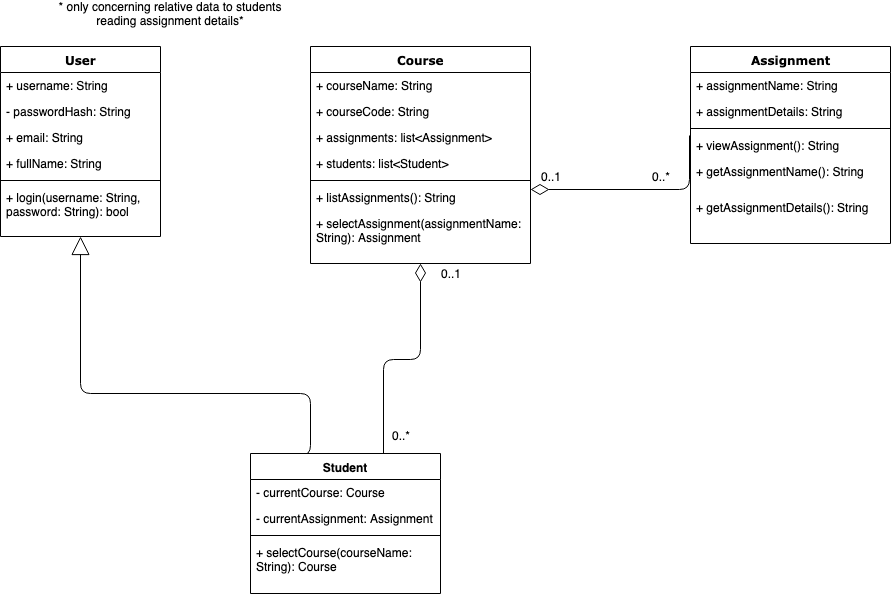

The diagram above was exported from draw.io. Its source (the exported page's mxGraphModel, read from the mxfile embedded in the PNG):
<mxGraphModel dx="1172" dy="550" grid="1" gridSize="10" guides="1" tooltips="1" connect="1" arrows="1" fold="1" page="1" pageScale="1" pageWidth="1100" pageHeight="850" background="#ffffff" math="0" shadow="0">
  <root>
    <mxCell id="0" />
    <mxCell id="1" parent="0" />
    <mxCell id="78961159f06e98e8-17" value="User" style="swimlane;html=1;fontStyle=1;align=center;verticalAlign=top;childLayout=stackLayout;horizontal=1;startSize=26;horizontalStack=0;resizeParent=1;resizeLast=0;collapsible=1;marginBottom=0;swimlaneFillColor=#ffffff;rounded=0;shadow=0;comic=0;labelBackgroundColor=none;strokeColor=#000000;strokeWidth=1;fillColor=none;fontFamily=Verdana;fontSize=12;fontColor=#000000;" parent="1" vertex="1">
      <mxGeometry x="90" y="83" width="160" height="190" as="geometry" />
    </mxCell>
    <mxCell id="78961159f06e98e8-21" value="+ username: String" style="text;html=1;strokeColor=none;fillColor=none;align=left;verticalAlign=top;spacingLeft=4;spacingRight=4;whiteSpace=wrap;overflow=hidden;rotatable=0;points=[[0,0.5],[1,0.5]];portConstraint=eastwest;" parent="78961159f06e98e8-17" vertex="1">
      <mxGeometry y="26" width="160" height="26" as="geometry" />
    </mxCell>
    <mxCell id="78961159f06e98e8-23" value="- passwordHash: String" style="text;html=1;strokeColor=none;fillColor=none;align=left;verticalAlign=top;spacingLeft=4;spacingRight=4;whiteSpace=wrap;overflow=hidden;rotatable=0;points=[[0,0.5],[1,0.5]];portConstraint=eastwest;" parent="78961159f06e98e8-17" vertex="1">
      <mxGeometry y="52" width="160" height="26" as="geometry" />
    </mxCell>
    <mxCell id="78961159f06e98e8-25" value="+ email: String" style="text;html=1;strokeColor=none;fillColor=none;align=left;verticalAlign=top;spacingLeft=4;spacingRight=4;whiteSpace=wrap;overflow=hidden;rotatable=0;points=[[0,0.5],[1,0.5]];portConstraint=eastwest;" parent="78961159f06e98e8-17" vertex="1">
      <mxGeometry y="78" width="160" height="26" as="geometry" />
    </mxCell>
    <mxCell id="78961159f06e98e8-26" value="+ fullName: String" style="text;html=1;strokeColor=none;fillColor=none;align=left;verticalAlign=top;spacingLeft=4;spacingRight=4;whiteSpace=wrap;overflow=hidden;rotatable=0;points=[[0,0.5],[1,0.5]];portConstraint=eastwest;" parent="78961159f06e98e8-17" vertex="1">
      <mxGeometry y="104" width="160" height="26" as="geometry" />
    </mxCell>
    <mxCell id="78961159f06e98e8-19" value="" style="line;html=1;strokeWidth=1;fillColor=none;align=left;verticalAlign=middle;spacingTop=-1;spacingLeft=3;spacingRight=3;rotatable=0;labelPosition=right;points=[];portConstraint=eastwest;" parent="78961159f06e98e8-17" vertex="1">
      <mxGeometry y="130" width="160" height="8" as="geometry" />
    </mxCell>
    <mxCell id="78961159f06e98e8-20" value="+ login(username: String, password: String): bool" style="text;html=1;strokeColor=none;fillColor=none;align=left;verticalAlign=top;spacingLeft=4;spacingRight=4;whiteSpace=wrap;overflow=hidden;rotatable=0;points=[[0,0.5],[1,0.5]];portConstraint=eastwest;" parent="78961159f06e98e8-17" vertex="1">
      <mxGeometry y="138" width="160" height="52" as="geometry" />
    </mxCell>
    <mxCell id="78961159f06e98e8-30" value="Course" style="swimlane;html=1;fontStyle=1;align=center;verticalAlign=top;childLayout=stackLayout;horizontal=1;startSize=26;horizontalStack=0;resizeParent=1;resizeLast=0;collapsible=1;marginBottom=0;swimlaneFillColor=#ffffff;rounded=0;shadow=0;comic=0;labelBackgroundColor=none;strokeColor=#000000;strokeWidth=1;fillColor=none;fontFamily=Verdana;fontSize=12;fontColor=#000000;" parent="1" vertex="1">
      <mxGeometry x="400" y="83" width="220" height="217" as="geometry" />
    </mxCell>
    <mxCell id="78961159f06e98e8-31" value="+ courseName: String" style="text;html=1;strokeColor=none;fillColor=none;align=left;verticalAlign=top;spacingLeft=4;spacingRight=4;whiteSpace=wrap;overflow=hidden;rotatable=0;points=[[0,0.5],[1,0.5]];portConstraint=eastwest;" parent="78961159f06e98e8-30" vertex="1">
      <mxGeometry y="26" width="220" height="26" as="geometry" />
    </mxCell>
    <mxCell id="78961159f06e98e8-32" value="+ courseCode: String" style="text;html=1;strokeColor=none;fillColor=none;align=left;verticalAlign=top;spacingLeft=4;spacingRight=4;whiteSpace=wrap;overflow=hidden;rotatable=0;points=[[0,0.5],[1,0.5]];portConstraint=eastwest;" parent="78961159f06e98e8-30" vertex="1">
      <mxGeometry y="52" width="220" height="26" as="geometry" />
    </mxCell>
    <mxCell id="78961159f06e98e8-36" value="+ assignments: list&amp;lt;Assignment&amp;gt;" style="text;html=1;strokeColor=none;fillColor=none;align=left;verticalAlign=top;spacingLeft=4;spacingRight=4;whiteSpace=wrap;overflow=hidden;rotatable=0;points=[[0,0.5],[1,0.5]];portConstraint=eastwest;" parent="78961159f06e98e8-30" vertex="1">
      <mxGeometry y="78" width="220" height="26" as="geometry" />
    </mxCell>
    <mxCell id="78961159f06e98e8-37" value="+ students: list&amp;lt;Student&amp;gt;" style="text;html=1;strokeColor=none;fillColor=none;align=left;verticalAlign=top;spacingLeft=4;spacingRight=4;whiteSpace=wrap;overflow=hidden;rotatable=0;points=[[0,0.5],[1,0.5]];portConstraint=eastwest;" parent="78961159f06e98e8-30" vertex="1">
      <mxGeometry y="104" width="220" height="26" as="geometry" />
    </mxCell>
    <mxCell id="78961159f06e98e8-38" value="" style="line;html=1;strokeWidth=1;fillColor=none;align=left;verticalAlign=middle;spacingTop=-1;spacingLeft=3;spacingRight=3;rotatable=0;labelPosition=right;points=[];portConstraint=eastwest;" parent="78961159f06e98e8-30" vertex="1">
      <mxGeometry y="130" width="220" height="8" as="geometry" />
    </mxCell>
    <mxCell id="78961159f06e98e8-39" value="+ listAssignments(): String" style="text;html=1;strokeColor=none;fillColor=none;align=left;verticalAlign=top;spacingLeft=4;spacingRight=4;whiteSpace=wrap;overflow=hidden;rotatable=0;points=[[0,0.5],[1,0.5]];portConstraint=eastwest;" parent="78961159f06e98e8-30" vertex="1">
      <mxGeometry y="138" width="220" height="26" as="geometry" />
    </mxCell>
    <mxCell id="78961159f06e98e8-40" value="+ selectAssignment(assignmentName: String): Assignment" style="text;html=1;strokeColor=none;fillColor=none;align=left;verticalAlign=top;spacingLeft=4;spacingRight=4;whiteSpace=wrap;overflow=hidden;rotatable=0;points=[[0,0.5],[1,0.5]];portConstraint=eastwest;" parent="78961159f06e98e8-30" vertex="1">
      <mxGeometry y="164" width="220" height="44" as="geometry" />
    </mxCell>
    <mxCell id="78961159f06e98e8-43" value="Assignment" style="swimlane;html=1;fontStyle=1;align=center;verticalAlign=top;childLayout=stackLayout;horizontal=1;startSize=26;horizontalStack=0;resizeParent=1;resizeLast=0;collapsible=1;marginBottom=0;swimlaneFillColor=#ffffff;rounded=0;shadow=0;comic=0;labelBackgroundColor=none;strokeColor=#000000;strokeWidth=1;fillColor=none;fontFamily=Verdana;fontSize=12;fontColor=#000000;" parent="1" vertex="1">
      <mxGeometry x="780" y="83" width="200" height="197" as="geometry" />
    </mxCell>
    <mxCell id="78961159f06e98e8-44" value="+ assignmentName: String" style="text;html=1;strokeColor=none;fillColor=none;align=left;verticalAlign=top;spacingLeft=4;spacingRight=4;whiteSpace=wrap;overflow=hidden;rotatable=0;points=[[0,0.5],[1,0.5]];portConstraint=eastwest;" parent="78961159f06e98e8-43" vertex="1">
      <mxGeometry y="26" width="200" height="26" as="geometry" />
    </mxCell>
    <mxCell id="78961159f06e98e8-45" value="+ assignmentDetails: String" style="text;html=1;strokeColor=none;fillColor=none;align=left;verticalAlign=top;spacingLeft=4;spacingRight=4;whiteSpace=wrap;overflow=hidden;rotatable=0;points=[[0,0.5],[1,0.5]];portConstraint=eastwest;" parent="78961159f06e98e8-43" vertex="1">
      <mxGeometry y="52" width="200" height="26" as="geometry" />
    </mxCell>
    <mxCell id="78961159f06e98e8-51" value="" style="line;html=1;strokeWidth=1;fillColor=none;align=left;verticalAlign=middle;spacingTop=-1;spacingLeft=3;spacingRight=3;rotatable=0;labelPosition=right;points=[];portConstraint=eastwest;" parent="78961159f06e98e8-43" vertex="1">
      <mxGeometry y="78" width="200" height="8" as="geometry" />
    </mxCell>
    <mxCell id="78961159f06e98e8-52" value="+ viewAssignment(): String" style="text;html=1;strokeColor=none;fillColor=none;align=left;verticalAlign=top;spacingLeft=4;spacingRight=4;whiteSpace=wrap;overflow=hidden;rotatable=0;points=[[0,0.5],[1,0.5]];portConstraint=eastwest;" parent="78961159f06e98e8-43" vertex="1">
      <mxGeometry y="86" width="200" height="26" as="geometry" />
    </mxCell>
    <mxCell id="78961159f06e98e8-53" value="+ getAssignmentName(): String" style="text;html=1;strokeColor=none;fillColor=none;align=left;verticalAlign=top;spacingLeft=4;spacingRight=4;whiteSpace=wrap;overflow=hidden;rotatable=0;points=[[0,0.5],[1,0.5]];portConstraint=eastwest;" parent="78961159f06e98e8-43" vertex="1">
      <mxGeometry y="112" width="200" height="36" as="geometry" />
    </mxCell>
    <mxCell id="sEob43OUug1flUGT9wdQ-6" value="+ getAssignmentDetails(): String" style="text;html=1;strokeColor=none;fillColor=none;align=left;verticalAlign=top;spacingLeft=4;spacingRight=4;whiteSpace=wrap;overflow=hidden;rotatable=0;points=[[0,0.5],[1,0.5]];portConstraint=eastwest;" parent="78961159f06e98e8-43" vertex="1">
      <mxGeometry y="148" width="200" height="40" as="geometry" />
    </mxCell>
    <mxCell id="78961159f06e98e8-128" style="edgeStyle=orthogonalEdgeStyle;html=1;labelBackgroundColor=none;startFill=0;startSize=8;endArrow=block;endFill=0;endSize=16;fontFamily=Verdana;fontSize=12;entryX=0.5;entryY=1;entryDx=0;entryDy=0;exitX=0.25;exitY=0;exitDx=0;exitDy=0;" parent="1" target="78961159f06e98e8-17" edge="1">
      <mxGeometry relative="1" as="geometry">
        <Array as="points">
          <mxPoint x="400" y="430" />
          <mxPoint x="170" y="430" />
        </Array>
        <mxPoint x="378" y="492" as="sourcePoint" />
      </mxGeometry>
    </mxCell>
    <mxCell id="78961159f06e98e8-121" style="edgeStyle=elbowEdgeStyle;html=1;labelBackgroundColor=none;startFill=0;startSize=8;endArrow=diamondThin;endFill=0;endSize=16;fontFamily=Verdana;fontSize=12;elbow=vertical;exitX=0.75;exitY=0;exitDx=0;exitDy=0;" parent="1" target="78961159f06e98e8-30" edge="1">
      <mxGeometry relative="1" as="geometry">
        <mxPoint x="473" y="492" as="sourcePoint" />
      </mxGeometry>
    </mxCell>
    <mxCell id="sEob43OUug1flUGT9wdQ-1" value="0..1" style="text;html=1;strokeColor=none;fillColor=none;align=center;verticalAlign=middle;whiteSpace=wrap;rounded=0;" parent="1" vertex="1">
      <mxGeometry x="520" y="300" width="40" height="20" as="geometry" />
    </mxCell>
    <mxCell id="sEob43OUug1flUGT9wdQ-2" value="0..*" style="text;html=1;strokeColor=none;fillColor=none;align=center;verticalAlign=middle;whiteSpace=wrap;rounded=0;" parent="1" vertex="1">
      <mxGeometry x="470" y="462" width="40" height="20" as="geometry" />
    </mxCell>
    <mxCell id="sEob43OUug1flUGT9wdQ-8" style="edgeStyle=elbowEdgeStyle;html=1;labelBackgroundColor=none;startFill=0;startSize=8;endArrow=diamondThin;endFill=0;endSize=16;fontFamily=Verdana;fontSize=12;elbow=vertical;exitX=-0.005;exitY=0.115;exitDx=0;exitDy=0;exitPerimeter=0;" parent="1" source="78961159f06e98e8-52" edge="1">
      <mxGeometry relative="1" as="geometry">
        <mxPoint x="483" y="492" as="sourcePoint" />
        <mxPoint x="620" y="226" as="targetPoint" />
        <Array as="points">
          <mxPoint x="620" y="226" />
        </Array>
      </mxGeometry>
    </mxCell>
    <mxCell id="sEob43OUug1flUGT9wdQ-12" value="0..1" style="text;html=1;strokeColor=none;fillColor=none;align=center;verticalAlign=middle;whiteSpace=wrap;rounded=0;" parent="1" vertex="1">
      <mxGeometry x="620" y="203" width="40" height="20" as="geometry" />
    </mxCell>
    <mxCell id="sEob43OUug1flUGT9wdQ-13" value="0..*" style="text;html=1;strokeColor=none;fillColor=none;align=center;verticalAlign=middle;whiteSpace=wrap;rounded=0;" parent="1" vertex="1">
      <mxGeometry x="730" y="203" width="40" height="20" as="geometry" />
    </mxCell>
    <mxCell id="sEob43OUug1flUGT9wdQ-14" value="* only concerning relative data to students reading assignment details*" style="text;html=1;strokeColor=none;fillColor=none;align=center;verticalAlign=middle;whiteSpace=wrap;rounded=0;" parent="1" vertex="1">
      <mxGeometry x="130" y="40" width="260" height="20" as="geometry" />
    </mxCell>
    <mxCell id="nYOSo3WNb2ef2IFSKYB_-1" value="Student" style="swimlane;fontStyle=1;align=center;verticalAlign=top;childLayout=stackLayout;horizontal=1;startSize=26;horizontalStack=0;resizeParent=1;resizeParentMax=0;resizeLast=0;collapsible=1;marginBottom=0;" vertex="1" parent="1">
      <mxGeometry x="340" y="490" width="190" height="140" as="geometry" />
    </mxCell>
    <mxCell id="nYOSo3WNb2ef2IFSKYB_-5" value="- currentCourse: Course" style="text;strokeColor=none;fillColor=none;align=left;verticalAlign=top;spacingLeft=4;spacingRight=4;overflow=hidden;rotatable=0;points=[[0,0.5],[1,0.5]];portConstraint=eastwest;" vertex="1" parent="nYOSo3WNb2ef2IFSKYB_-1">
      <mxGeometry y="26" width="190" height="26" as="geometry" />
    </mxCell>
    <mxCell id="nYOSo3WNb2ef2IFSKYB_-2" value="- currentAssignment: Assignment" style="text;strokeColor=none;fillColor=none;align=left;verticalAlign=top;spacingLeft=4;spacingRight=4;overflow=hidden;rotatable=0;points=[[0,0.5],[1,0.5]];portConstraint=eastwest;" vertex="1" parent="nYOSo3WNb2ef2IFSKYB_-1">
      <mxGeometry y="52" width="190" height="26" as="geometry" />
    </mxCell>
    <mxCell id="nYOSo3WNb2ef2IFSKYB_-3" value="" style="line;strokeWidth=1;fillColor=none;align=left;verticalAlign=middle;spacingTop=-1;spacingLeft=3;spacingRight=3;rotatable=0;labelPosition=right;points=[];portConstraint=eastwest;" vertex="1" parent="nYOSo3WNb2ef2IFSKYB_-1">
      <mxGeometry y="78" width="190" height="8" as="geometry" />
    </mxCell>
    <mxCell id="nYOSo3WNb2ef2IFSKYB_-4" value="+ selectCourse(courseName:&#10;String): Course" style="text;strokeColor=none;fillColor=none;align=left;verticalAlign=top;spacingLeft=4;spacingRight=4;overflow=hidden;rotatable=0;points=[[0,0.5],[1,0.5]];portConstraint=eastwest;" vertex="1" parent="nYOSo3WNb2ef2IFSKYB_-1">
      <mxGeometry y="86" width="190" height="54" as="geometry" />
    </mxCell>
  </root>
</mxGraphModel>